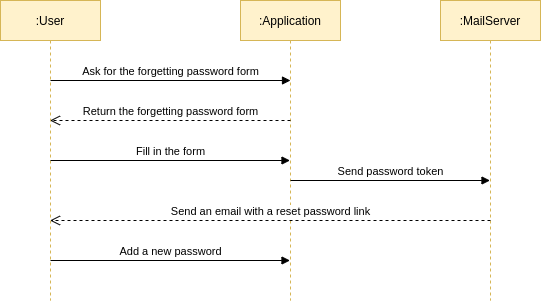

The diagram above was exported from draw.io. Its source (the exported page's mxGraphModel, read from the mxfile embedded in the PNG):
<mxGraphModel dx="1059" dy="713" grid="1" gridSize="10" guides="1" tooltips="1" connect="1" arrows="1" fold="1" page="1" pageScale="1" pageWidth="827" pageHeight="1169" math="0" shadow="0">
  <root>
    <mxCell id="0" />
    <mxCell id="1" parent="0" />
    <mxCell id="v7D73SD7tB1o-WYJ9hf3-1" value=":Application" style="shape=umlLifeline;perimeter=lifelinePerimeter;whiteSpace=wrap;html=1;container=1;collapsible=0;recursiveResize=0;outlineConnect=0;fillColor=#fff2cc;strokeColor=#d6b656;" parent="1" vertex="1">
      <mxGeometry x="340" y="110" width="100" height="300" as="geometry" />
    </mxCell>
    <mxCell id="v7D73SD7tB1o-WYJ9hf3-2" value=":User" style="shape=umlLifeline;perimeter=lifelinePerimeter;whiteSpace=wrap;html=1;container=1;collapsible=0;recursiveResize=0;outlineConnect=0;fillColor=#fff2cc;strokeColor=#d6b656;" parent="1" vertex="1">
      <mxGeometry x="100" y="110" width="100" height="300" as="geometry" />
    </mxCell>
    <mxCell id="v7D73SD7tB1o-WYJ9hf3-3" value="Ask for the forgetting password form" style="html=1;verticalAlign=bottom;endArrow=block;" parent="1" edge="1">
      <mxGeometry width="80" relative="1" as="geometry">
        <mxPoint x="150" y="190" as="sourcePoint" />
        <mxPoint x="390" y="190" as="targetPoint" />
      </mxGeometry>
    </mxCell>
    <mxCell id="v7D73SD7tB1o-WYJ9hf3-4" value="Return the forgetting password&amp;nbsp;form" style="html=1;verticalAlign=bottom;endArrow=open;dashed=1;endSize=8;" parent="1" target="v7D73SD7tB1o-WYJ9hf3-2" edge="1">
      <mxGeometry relative="1" as="geometry">
        <mxPoint x="390" y="230" as="sourcePoint" />
        <mxPoint x="310" y="230" as="targetPoint" />
      </mxGeometry>
    </mxCell>
    <mxCell id="v7D73SD7tB1o-WYJ9hf3-5" value="Fill in the form" style="html=1;verticalAlign=bottom;endArrow=block;" parent="1" target="v7D73SD7tB1o-WYJ9hf3-1" edge="1">
      <mxGeometry width="80" relative="1" as="geometry">
        <mxPoint x="150" y="270" as="sourcePoint" />
        <mxPoint x="230" y="270" as="targetPoint" />
      </mxGeometry>
    </mxCell>
    <mxCell id="v7D73SD7tB1o-WYJ9hf3-6" value=":MailServer" style="shape=umlLifeline;perimeter=lifelinePerimeter;whiteSpace=wrap;html=1;container=1;collapsible=0;recursiveResize=0;outlineConnect=0;fillColor=#fff2cc;strokeColor=#d6b656;" parent="1" vertex="1">
      <mxGeometry x="540" y="110" width="100" height="300" as="geometry" />
    </mxCell>
    <mxCell id="v7D73SD7tB1o-WYJ9hf3-7" value="Send password token" style="html=1;verticalAlign=bottom;endArrow=block;" parent="1" target="v7D73SD7tB1o-WYJ9hf3-6" edge="1">
      <mxGeometry width="80" relative="1" as="geometry">
        <mxPoint x="390" y="290" as="sourcePoint" />
        <mxPoint x="470" y="290" as="targetPoint" />
      </mxGeometry>
    </mxCell>
    <mxCell id="v7D73SD7tB1o-WYJ9hf3-8" value="Send an email with a reset password link" style="html=1;verticalAlign=bottom;endArrow=open;dashed=1;endSize=8;" parent="1" target="v7D73SD7tB1o-WYJ9hf3-2" edge="1">
      <mxGeometry relative="1" as="geometry">
        <mxPoint x="590" y="330" as="sourcePoint" />
        <mxPoint x="510" y="330" as="targetPoint" />
      </mxGeometry>
    </mxCell>
    <mxCell id="v7D73SD7tB1o-WYJ9hf3-9" value="Add a new password" style="html=1;verticalAlign=bottom;endArrow=block;" parent="1" target="v7D73SD7tB1o-WYJ9hf3-1" edge="1">
      <mxGeometry width="80" relative="1" as="geometry">
        <mxPoint x="150" y="370" as="sourcePoint" />
        <mxPoint x="230" y="370" as="targetPoint" />
      </mxGeometry>
    </mxCell>
  </root>
</mxGraphModel>